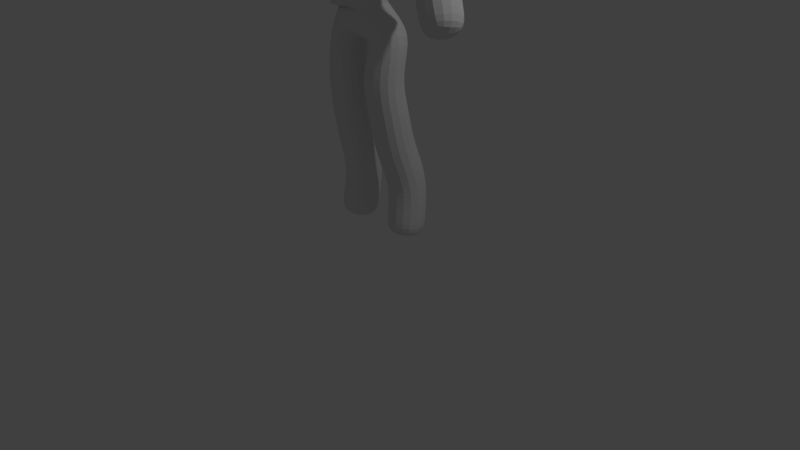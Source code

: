 # Source: humain.blend  (saved by Blender 2.67.0; exported with 4.5.12 LTS)
import bpy
from mathutils import Matrix  # noqa: F401  (used for matrix-valued properties, if any)

bpy.ops.wm.read_factory_settings(use_empty=True)
scene = bpy.context.scene
scene.name = 'Scene'

# ---- collections
col_collection_1 = bpy.data.collections.new('Collection 1'); scene.collection.children.link(col_collection_1)

# ---- materials (node trees are filled in below, after node groups)
mat_material = bpy.data.materials.new('Material')
mat_material.alpha_threshold = 0.0
mat_material.use_transparent_shadow = False
mat_material.roughness = 0.5
mat_material.line_color = (0.0, 0.0, 0.0, 1.0)

# ---- material node trees

# ---- world
world_world = bpy.data.worlds.new('World'); scene.world = world_world
world_world.color = (0.05088, 0.05088, 0.05088)
world_world.use_sun_shadow = False
world_world.sun_shadow_jitter_overblur = 0.0
world_world.cycles.sampling_method = 'MANUAL'
world_world.cycles.sample_map_resolution = 256

# ---- cameras
cam_camera = bpy.data.cameras.new('Camera')
cam_camera.clip_end = 100.0
cam_camera.lens = 35.0
cam_camera.sensor_width = 32.0
cam_camera.sensor_height = 18.0
cam_camera.ortho_scale = 7.314
cam_camera.dof.focus_distance = 0.0
cam_camera.dof.aperture_fstop = 128.0

# ---- lights
light_lamp = bpy.data.lights.new('Lamp', 'POINT')
light_lamp.transmission_factor = 0.0
light_lamp.cutoff_distance = 30.0
light_lamp.energy = 100.0
light_lamp.shadow_buffer_clip_start = 1.001
light_lamp.shadow_soft_size = 0.1
light_lamp.shadow_maximum_resolution = 0.006
light_lamp.use_absolute_resolution = True
light_lamp.cycles.use_multiple_importance_sampling = False

# ---- meshes
me_cube = bpy.data.meshes.new('Cube')
me_cube.from_pydata([(1.029, -0.04633, 3.852), (1.506, -0.2948, 3.109), (0.2904, -0.07147, 2.45), (0.3382, 0.0777, 1.571), (0.4393, 0.1396, 0.3648), (0.3637, 0.06139, 2.874), (1.15, -0.07659, 3.658), (0.0, 0.1166, 4.354), (0.4022, 0.2379, 0.9456), (0.3814, 0.1947, 1.236), (0.4185, 0.1956, 0.6552), (0.3323, 7.174e-08, 1.988), (0.8697, -0.02317, 4.114), (0.6714, -0.005791, 4.411), (-1.029, -0.04633, 3.852), (-1.506, -0.2948, 3.109), (-0.2904, -0.07147, 2.45), (-0.3382, 0.0777, 1.571), (-0.4393, 0.1396, 0.3648), (-3.725e-08, -0.06475, 3.208), (-3.725e-08, -0.0518, 4.006), (-3.725e-08, 0.06475, 4.899), (-3.725e-08, -2.98e-08, 5.648), (-0.3512, 0.06139, 2.874), (-1.15, -0.07659, 3.658), (-3.725e-08, -0.1036, 3.237), (-0.4022, 0.2379, 0.9456), (-0.3814, 0.1947, 1.236), (-0.4185, 0.1956, 0.6552), (-0.3323, 7.174e-08, 1.988), (-3.725e-08, -0.1068, 3.685), (-3.725e-08, 0.1101, 4.739), (-0.8697, -0.02317, 4.114), (-0.6714, -0.005791, 4.411), (-3.725e-08, 0.03238, 5.274), (-3.725e-08, 0.003897, 4.979)], [(31, 21), (34, 22), (12, 0), (6, 1), (5, 2), (11, 3), (10, 4), (5, 19), (6, 0), (25, 19), (30, 25), (9, 3), (9, 8), (10, 8), (11, 2), (30, 20), (20, 7), (31, 7), (13, 12), (35, 21), (35, 34), (7, 13), (32, 14), (24, 15), (23, 16), (29, 17), (28, 18), (23, 19), (24, 14), (27, 17), (27, 26), (28, 26), (29, 16), (33, 32), (7, 33)], [])
me_cube.materials.append(mat_material)
me_cube.use_remesh_preserve_volume = False
me_cube.use_remesh_preserve_attributes = False
me_cube.use_mirror_vertex_groups = False
me_cube.update()

# ---- objects
ob_cube = bpy.data.objects.new('Cube', me_cube)
ob_lamp = bpy.data.objects.new('Lamp', light_lamp)
ob_camera = bpy.data.objects.new('Camera', cam_camera)

# ---- transforms, parenting, visibility, modifiers, constraints
ob_cube.location = (0.0, 0.0, 0.0)
ob_cube.lock_rotations_4d = False
ob_cube.empty_display_type = 'ARROWS'
ob_cube.lineart.crease_threshold = 0.0
_m = ob_cube.modifiers.new('Skin', 'SKIN')
_m = ob_cube.modifiers.new('Subsurf', 'SUBSURF')
_m.uv_smooth = 'PRESERVE_CORNERS'
_m.quality = 2
_m.levels = 3
_m.show_only_control_edges = False
ob_lamp.location = (4.076, 1.005, 5.904)
ob_lamp.rotation_euler = (0.6503, 0.05522, 1.866)
ob_lamp.lock_rotations_4d = False
ob_lamp.empty_display_type = 'ARROWS'
ob_lamp.color = (0.0, 0.0, 0.0, 0.0)
ob_lamp.lineart.crease_threshold = 0.0
ob_camera.location = (7.481, -6.508, 5.344)
ob_camera.rotation_euler = (1.109, 0.01082, 0.8149)
ob_camera.lock_rotations_4d = False
ob_camera.empty_display_type = 'ARROWS'
ob_camera.color = (0.0, 0.0, 0.0, 0.0)
ob_camera.display_type = 'WIRE'
ob_camera.lineart.crease_threshold = 0.0

# ---- collection membership
col_collection_1.objects.link(ob_cube)
col_collection_1.objects.link(ob_lamp)
col_collection_1.objects.link(ob_camera)

# ---- scene / render settings (as saved in the file)
scene.camera = ob_camera
scene.frame_start = 1; scene.frame_end = 250; scene.frame_set(1)
scene.render.engine = 'BLENDER_EEVEE_NEXT'
scene.render.image_settings.color_mode = 'RGB'
scene.render.image_settings.compression = 90
scene.render.resolution_percentage = 50
scene.render.dither_intensity = 0.0
scene.cycles.use_denoising = False
scene.cycles.samples = 10
scene.cycles.sampling_pattern = 'TABULATED_SOBOL'
scene.cycles.light_sampling_threshold = 0.0
scene.cycles.use_adaptive_sampling = False
scene.cycles.use_light_tree = False
scene.cycles.blur_glossy = 0.0
scene.cycles.volume_bounces = 1
scene.cycles.pixel_filter_type = 'GAUSSIAN'
scene.cycles.sample_clamp_indirect = 0.0
scene.view_settings.view_transform = 'Standard'
bpy.context.view_layer.update()
